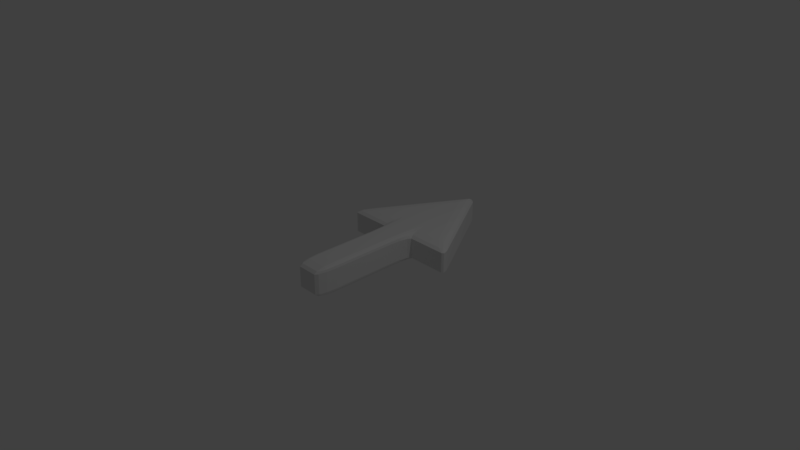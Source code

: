 # Source: Power.blend  (saved by Blender 2.79.0; exported with 4.5.12 LTS)
import bpy
from mathutils import Matrix  # noqa: F401  (used for matrix-valued properties, if any)

bpy.ops.wm.read_factory_settings(use_empty=True)
scene = bpy.context.scene
scene.name = 'Scene'

# ---- collections
col_collection_1 = bpy.data.collections.new('Collection 1'); scene.collection.children.link(col_collection_1)

# ---- materials (node trees are filled in below, after node groups)
mat_material = bpy.data.materials.new('Material')
mat_material.alpha_threshold = 0.0
mat_material.use_transparent_shadow = False
mat_material.roughness = 0.5
mat_material.line_color = (0.0, 0.0, 0.0, 1.0)

# ---- material node trees

# ---- world
world_world = bpy.data.worlds.new('World'); scene.world = world_world
world_world.color = (0.05088, 0.05088, 0.05088)
world_world.use_sun_shadow = False
world_world.sun_shadow_jitter_overblur = 0.0
world_world.cycles.sampling_method = 'MANUAL'

# ---- cameras
cam_camera = bpy.data.cameras.new('Camera')
cam_camera.clip_end = 100.0
cam_camera.lens = 35.0
cam_camera.sensor_width = 32.0
cam_camera.sensor_height = 18.0
cam_camera.ortho_scale = 7.314
cam_camera.dof.focus_distance = 0.0
cam_camera.dof.aperture_fstop = 128.0

# ---- lights
light_lamp = bpy.data.lights.new('Lamp', 'POINT')
light_lamp.transmission_factor = 0.0
light_lamp.cutoff_distance = 30.0
light_lamp.energy = 100.0
light_lamp.shadow_buffer_clip_start = 1.001
light_lamp.shadow_soft_size = 0.1
light_lamp.shadow_maximum_resolution = 0.006
light_lamp.use_absolute_resolution = True

# ---- meshes
me_cube = bpy.data.meshes.new('Cube')
me_cube.from_pydata([(1.0, 0.5, -1.0), (1.0, -1.0, -1.0), (-1.0, -1.0, -1.0), (-1.0, 0.5, -1.0), (1.0, 0.5, 1.0), (1.0, -1.0, 1.0), (-1.0, -1.0, 1.0), (-1.0, 0.5, 1.0), (-4.33, 0.5, -1.0), (0.0, 2.0, -1.0), (4.33, 0.5, -1.0), (-4.33, 0.5, 1.0), (0.0, 2.0, 1.0), (4.33, 0.5, 1.0)], [], [(0, 1, 2, 3), (4, 5, 1, 0), (1, 5, 6, 2), (3, 2, 6, 7), (7, 6, 5, 4), (8, 9, 10, 0, 3), (8, 3, 7, 11), (9, 8, 11, 12), (10, 9, 12, 13), (0, 10, 13, 4), (11, 7, 4, 13, 12)])
me_cube.materials.append(mat_material)
me_cube.use_remesh_preserve_volume = False
me_cube.use_remesh_preserve_attributes = False
me_cube.use_mirror_vertex_groups = False
me_cube.update()

# ---- objects
ob_cube = bpy.data.objects.new('Cube', me_cube)
ob_lamp = bpy.data.objects.new('Lamp', light_lamp)
ob_camera = bpy.data.objects.new('Camera', cam_camera)

# ---- transforms, parenting, visibility, modifiers, constraints
ob_cube.location = (0.0, 0.0, 0.0)
ob_cube.scale = (0.2, 1.0, 0.2)
ob_cube.lock_rotations_4d = False
ob_cube.empty_display_type = 'ARROWS'
ob_cube.lineart.crease_threshold = 0.0
_m = ob_cube.modifiers.new('Bevel', 'BEVEL')
_m.width = 0.3
_m.width_pct = 0.3
_m.segments = 3
_m.limit_method = 'NONE'
_m.spread = 0.0
ob_lamp.location = (4.076, 1.005, 5.904)
ob_lamp.rotation_euler = (0.6503, 0.05522, 1.866)
ob_lamp.lock_rotations_4d = False
ob_lamp.empty_display_type = 'ARROWS'
ob_lamp.color = (0.0, 0.0, 0.0, 0.0)
ob_lamp.lineart.crease_threshold = 0.0
ob_camera.location = (7.481, -6.508, 5.344)
ob_camera.rotation_euler = (1.109, 0.0, 0.8149)
ob_camera.lock_rotations_4d = False
ob_camera.empty_display_type = 'ARROWS'
ob_camera.color = (0.0, 0.0, 0.0, 0.0)
ob_camera.display_type = 'WIRE'
ob_camera.lineart.crease_threshold = 0.0

# ---- collection membership
col_collection_1.objects.link(ob_cube)
col_collection_1.objects.link(ob_lamp)
col_collection_1.objects.link(ob_camera)

# ---- scene / render settings (as saved in the file)
scene.camera = ob_camera
scene.frame_start = 1; scene.frame_end = 250; scene.frame_set(1)
scene.render.engine = 'BLENDER_EEVEE_NEXT'
scene.render.resolution_percentage = 50
scene.render.dither_intensity = 0.0
scene.cycles.use_denoising = False
scene.cycles.samples = 128
scene.cycles.sampling_pattern = 'TABULATED_SOBOL'
scene.cycles.use_adaptive_sampling = False
scene.cycles.use_light_tree = False
scene.cycles.blur_glossy = 0.0
scene.cycles.sample_clamp_indirect = 0.0
scene.view_settings.view_transform = 'Standard'
bpy.context.view_layer.update()
